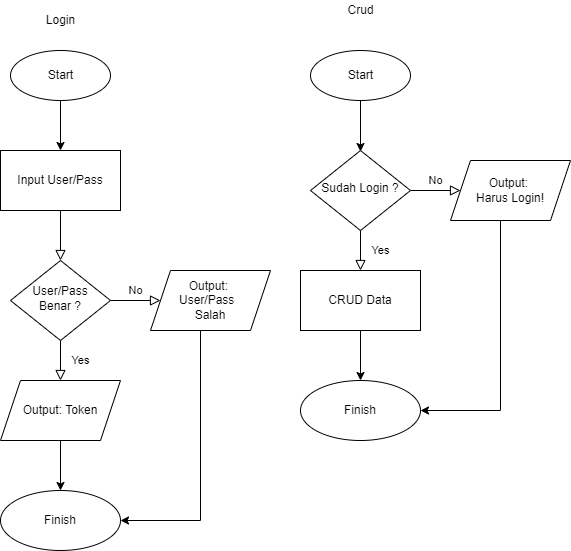

The diagram above was exported from draw.io. Its source (the exported page's mxGraphModel, read from the mxfile embedded in the PNG):
<mxGraphModel dx="868" dy="1615" grid="1" gridSize="10" guides="1" tooltips="1" connect="1" arrows="1" fold="1" page="1" pageScale="1" pageWidth="827" pageHeight="1169" math="0" shadow="0">
  <root>
    <mxCell id="WIyWlLk6GJQsqaUBKTNV-0" />
    <mxCell id="WIyWlLk6GJQsqaUBKTNV-1" parent="WIyWlLk6GJQsqaUBKTNV-0" />
    <mxCell id="WIyWlLk6GJQsqaUBKTNV-2" value="" style="rounded=0;html=1;jettySize=auto;orthogonalLoop=1;fontSize=11;endArrow=block;endFill=0;endSize=8;strokeWidth=1;shadow=0;labelBackgroundColor=none;edgeStyle=orthogonalEdgeStyle;" parent="WIyWlLk6GJQsqaUBKTNV-1" target="WIyWlLk6GJQsqaUBKTNV-6" edge="1">
      <mxGeometry relative="1" as="geometry">
        <mxPoint x="220" y="120" as="sourcePoint" />
      </mxGeometry>
    </mxCell>
    <mxCell id="WIyWlLk6GJQsqaUBKTNV-4" value="Yes" style="rounded=0;html=1;jettySize=auto;orthogonalLoop=1;fontSize=11;endArrow=block;endFill=0;endSize=8;strokeWidth=1;shadow=0;labelBackgroundColor=none;edgeStyle=orthogonalEdgeStyle;" parent="WIyWlLk6GJQsqaUBKTNV-1" source="WIyWlLk6GJQsqaUBKTNV-6" edge="1">
      <mxGeometry y="20" relative="1" as="geometry">
        <mxPoint as="offset" />
        <mxPoint x="220" y="290" as="targetPoint" />
      </mxGeometry>
    </mxCell>
    <mxCell id="WIyWlLk6GJQsqaUBKTNV-5" value="No" style="edgeStyle=orthogonalEdgeStyle;rounded=0;html=1;jettySize=auto;orthogonalLoop=1;fontSize=11;endArrow=block;endFill=0;endSize=8;strokeWidth=1;shadow=0;labelBackgroundColor=none;" parent="WIyWlLk6GJQsqaUBKTNV-1" source="WIyWlLk6GJQsqaUBKTNV-6" edge="1">
      <mxGeometry y="10" relative="1" as="geometry">
        <mxPoint as="offset" />
        <mxPoint x="320" y="210" as="targetPoint" />
      </mxGeometry>
    </mxCell>
    <mxCell id="WIyWlLk6GJQsqaUBKTNV-6" value="User/Pass&lt;br&gt;Benar ?" style="rhombus;whiteSpace=wrap;html=1;shadow=0;fontFamily=Helvetica;fontSize=12;align=center;strokeWidth=1;spacing=6;spacingTop=-4;" parent="WIyWlLk6GJQsqaUBKTNV-1" vertex="1">
      <mxGeometry x="170" y="170" width="100" height="80" as="geometry" />
    </mxCell>
    <mxCell id="cPn6ywIzj-0Z-R6XOy3J-9" style="edgeStyle=orthogonalEdgeStyle;rounded=0;orthogonalLoop=1;jettySize=auto;html=1;entryX=1;entryY=0.5;entryDx=0;entryDy=0;" edge="1" parent="WIyWlLk6GJQsqaUBKTNV-1" source="cPn6ywIzj-0Z-R6XOy3J-4" target="cPn6ywIzj-0Z-R6XOy3J-7">
      <mxGeometry relative="1" as="geometry">
        <Array as="points">
          <mxPoint x="360" y="430" />
        </Array>
      </mxGeometry>
    </mxCell>
    <mxCell id="cPn6ywIzj-0Z-R6XOy3J-4" value="Output: &lt;br&gt;User/Pass&amp;nbsp; &lt;br&gt;Salah" style="shape=parallelogram;perimeter=parallelogramPerimeter;whiteSpace=wrap;html=1;fixedSize=1;" vertex="1" parent="WIyWlLk6GJQsqaUBKTNV-1">
      <mxGeometry x="310" y="180" width="120" height="60" as="geometry" />
    </mxCell>
    <mxCell id="cPn6ywIzj-0Z-R6XOy3J-5" value="Login" style="text;html=1;align=center;verticalAlign=middle;resizable=0;points=[];autosize=1;strokeColor=none;fillColor=none;" vertex="1" parent="WIyWlLk6GJQsqaUBKTNV-1">
      <mxGeometry x="200" y="-80" width="40" height="20" as="geometry" />
    </mxCell>
    <mxCell id="cPn6ywIzj-0Z-R6XOy3J-8" value="" style="edgeStyle=orthogonalEdgeStyle;rounded=0;orthogonalLoop=1;jettySize=auto;html=1;" edge="1" parent="WIyWlLk6GJQsqaUBKTNV-1" source="cPn6ywIzj-0Z-R6XOy3J-6" target="cPn6ywIzj-0Z-R6XOy3J-7">
      <mxGeometry relative="1" as="geometry" />
    </mxCell>
    <mxCell id="cPn6ywIzj-0Z-R6XOy3J-6" value="Output: Token" style="shape=parallelogram;perimeter=parallelogramPerimeter;whiteSpace=wrap;html=1;fixedSize=1;" vertex="1" parent="WIyWlLk6GJQsqaUBKTNV-1">
      <mxGeometry x="160" y="290" width="120" height="60" as="geometry" />
    </mxCell>
    <mxCell id="cPn6ywIzj-0Z-R6XOy3J-7" value="Finish" style="ellipse;whiteSpace=wrap;html=1;" vertex="1" parent="WIyWlLk6GJQsqaUBKTNV-1">
      <mxGeometry x="160" y="400" width="120" height="60" as="geometry" />
    </mxCell>
    <mxCell id="cPn6ywIzj-0Z-R6XOy3J-10" value="Input User/Pass" style="rounded=0;whiteSpace=wrap;html=1;" vertex="1" parent="WIyWlLk6GJQsqaUBKTNV-1">
      <mxGeometry x="160" y="60" width="120" height="60" as="geometry" />
    </mxCell>
    <mxCell id="cPn6ywIzj-0Z-R6XOy3J-12" value="" style="edgeStyle=orthogonalEdgeStyle;rounded=0;orthogonalLoop=1;jettySize=auto;html=1;" edge="1" parent="WIyWlLk6GJQsqaUBKTNV-1" source="cPn6ywIzj-0Z-R6XOy3J-11" target="cPn6ywIzj-0Z-R6XOy3J-10">
      <mxGeometry relative="1" as="geometry" />
    </mxCell>
    <mxCell id="cPn6ywIzj-0Z-R6XOy3J-11" value="Start" style="shape=ellipse;html=1;dashed=0;whitespace=wrap;perimeter=ellipsePerimeter;" vertex="1" parent="WIyWlLk6GJQsqaUBKTNV-1">
      <mxGeometry x="170" y="-40" width="100" height="50" as="geometry" />
    </mxCell>
    <mxCell id="cPn6ywIzj-0Z-R6XOy3J-23" value="" style="edgeStyle=orthogonalEdgeStyle;rounded=0;orthogonalLoop=1;jettySize=auto;html=1;" edge="1" parent="WIyWlLk6GJQsqaUBKTNV-1">
      <mxGeometry relative="1" as="geometry">
        <mxPoint x="520" y="10" as="sourcePoint" />
        <mxPoint x="520" y="61" as="targetPoint" />
      </mxGeometry>
    </mxCell>
    <mxCell id="cPn6ywIzj-0Z-R6XOy3J-35" value="Start" style="shape=ellipse;html=1;dashed=0;whitespace=wrap;perimeter=ellipsePerimeter;" vertex="1" parent="WIyWlLk6GJQsqaUBKTNV-1">
      <mxGeometry x="470" y="-40" width="100" height="50" as="geometry" />
    </mxCell>
    <mxCell id="cPn6ywIzj-0Z-R6XOy3J-36" value="Crud" style="text;html=1;align=center;verticalAlign=middle;resizable=0;points=[];autosize=1;strokeColor=none;fillColor=none;" vertex="1" parent="WIyWlLk6GJQsqaUBKTNV-1">
      <mxGeometry x="500" y="-90" width="40" height="20" as="geometry" />
    </mxCell>
    <mxCell id="cPn6ywIzj-0Z-R6XOy3J-40" value="Yes" style="rounded=0;html=1;jettySize=auto;orthogonalLoop=1;fontSize=11;endArrow=block;endFill=0;endSize=8;strokeWidth=1;shadow=0;labelBackgroundColor=none;edgeStyle=orthogonalEdgeStyle;" edge="1" parent="WIyWlLk6GJQsqaUBKTNV-1" source="cPn6ywIzj-0Z-R6XOy3J-42">
      <mxGeometry y="20" relative="1" as="geometry">
        <mxPoint as="offset" />
        <mxPoint x="520" y="180" as="targetPoint" />
      </mxGeometry>
    </mxCell>
    <mxCell id="cPn6ywIzj-0Z-R6XOy3J-41" value="No" style="edgeStyle=orthogonalEdgeStyle;rounded=0;html=1;jettySize=auto;orthogonalLoop=1;fontSize=11;endArrow=block;endFill=0;endSize=8;strokeWidth=1;shadow=0;labelBackgroundColor=none;" edge="1" parent="WIyWlLk6GJQsqaUBKTNV-1" source="cPn6ywIzj-0Z-R6XOy3J-42">
      <mxGeometry y="10" relative="1" as="geometry">
        <mxPoint as="offset" />
        <mxPoint x="620" y="100" as="targetPoint" />
      </mxGeometry>
    </mxCell>
    <mxCell id="cPn6ywIzj-0Z-R6XOy3J-42" value="Sudah Login ?" style="rhombus;whiteSpace=wrap;html=1;shadow=0;fontFamily=Helvetica;fontSize=12;align=center;strokeWidth=1;spacing=6;spacingTop=-4;" vertex="1" parent="WIyWlLk6GJQsqaUBKTNV-1">
      <mxGeometry x="470" y="60" width="100" height="80" as="geometry" />
    </mxCell>
    <mxCell id="cPn6ywIzj-0Z-R6XOy3J-43" style="edgeStyle=orthogonalEdgeStyle;rounded=0;orthogonalLoop=1;jettySize=auto;html=1;entryX=1;entryY=0.5;entryDx=0;entryDy=0;" edge="1" parent="WIyWlLk6GJQsqaUBKTNV-1" source="cPn6ywIzj-0Z-R6XOy3J-44" target="cPn6ywIzj-0Z-R6XOy3J-47">
      <mxGeometry relative="1" as="geometry">
        <Array as="points">
          <mxPoint x="660" y="320" />
        </Array>
      </mxGeometry>
    </mxCell>
    <mxCell id="cPn6ywIzj-0Z-R6XOy3J-44" value="Output: &lt;br&gt;Harus Login!" style="shape=parallelogram;perimeter=parallelogramPerimeter;whiteSpace=wrap;html=1;fixedSize=1;" vertex="1" parent="WIyWlLk6GJQsqaUBKTNV-1">
      <mxGeometry x="610" y="70" width="120" height="60" as="geometry" />
    </mxCell>
    <mxCell id="cPn6ywIzj-0Z-R6XOy3J-45" value="" style="edgeStyle=orthogonalEdgeStyle;rounded=0;orthogonalLoop=1;jettySize=auto;html=1;" edge="1" parent="WIyWlLk6GJQsqaUBKTNV-1" target="cPn6ywIzj-0Z-R6XOy3J-47">
      <mxGeometry relative="1" as="geometry">
        <mxPoint x="520" y="240" as="sourcePoint" />
      </mxGeometry>
    </mxCell>
    <mxCell id="cPn6ywIzj-0Z-R6XOy3J-47" value="Finish" style="ellipse;whiteSpace=wrap;html=1;" vertex="1" parent="WIyWlLk6GJQsqaUBKTNV-1">
      <mxGeometry x="460" y="290" width="120" height="60" as="geometry" />
    </mxCell>
    <mxCell id="cPn6ywIzj-0Z-R6XOy3J-48" value="CRUD Data" style="rounded=0;whiteSpace=wrap;html=1;" vertex="1" parent="WIyWlLk6GJQsqaUBKTNV-1">
      <mxGeometry x="460" y="180" width="120" height="60" as="geometry" />
    </mxCell>
  </root>
</mxGraphModel>